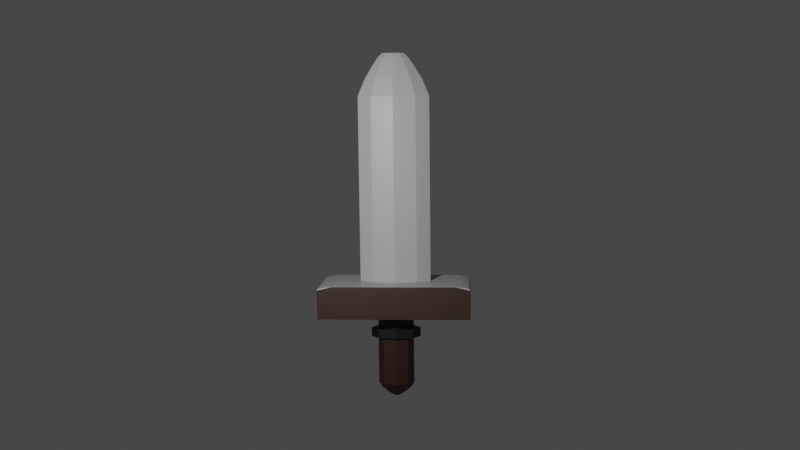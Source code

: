 # Source: Sword.blend  (saved by Blender 2.91.10; exported with 4.5.12 LTS)
import bpy
from mathutils import Matrix  # noqa: F401  (used for matrix-valued properties, if any)

bpy.ops.wm.read_factory_settings(use_empty=True)
scene = bpy.context.scene
scene.name = 'Scene'

# ---- collections
col_collection = bpy.data.collections.new('Collection'); scene.collection.children.link(col_collection)

# ---- materials (node trees are filled in below, after node groups)
mat_material = bpy.data.materials.new('Material')
mat_material.alpha_threshold = 0.0
mat_material.use_transparent_shadow = False
mat_material.line_color = (0.0, 0.0, 0.0, 1.0)
mat_material_001 = bpy.data.materials.new('Material.001')
mat_material_001.use_transparent_shadow = False
mat_material_002 = bpy.data.materials.new('Material.002')
mat_material_002.use_transparent_shadow = False
mat_material_003 = bpy.data.materials.new('Material.003')
mat_material_003.use_transparent_shadow = False

# ---- material node trees
mat_material.use_nodes = True; mat_material.node_tree.nodes.clear()
_N = mat_material.node_tree.nodes; _L = mat_material.node_tree.links
n0 = _N.new('ShaderNodeOutputMaterial'); n0.name = 'Material Output'; n0.location = (300, 300)
n1 = _N.new('ShaderNodeBsdfPrincipled'); n1.name = 'Principled BSDF'; n1.location = (10, 300)
n1.distribution = 'GGX'
n1.subsurface_method = 'BURLEY'
n1.inputs[0].default_value = (0.2883, 0.2883, 0.2883, 1.0)
n1.inputs[2].default_value = 0.4
n1.inputs[3].default_value = 1.45
n1.inputs[27].default_value = (0.0, 0.0, 0.0, 1.0)
n1.inputs[28].default_value = 1.0
_L.new(n1.outputs[0], n0.inputs[0])
n0.is_active_output = True
mat_material_001.use_nodes = True; mat_material_001.node_tree.nodes.clear()
_N = mat_material_001.node_tree.nodes; _L = mat_material_001.node_tree.links
n0 = _N.new('ShaderNodeBsdfPrincipled'); n0.name = 'Principled BSDF'; n0.location = (10, 300)
n0.distribution = 'GGX'
n0.subsurface_method = 'BURLEY'
n0.inputs[0].default_value = (0.01739, 0.004816, 0.001655, 1.0)
n0.inputs[3].default_value = 1.45
n0.inputs[27].default_value = (0.0, 0.0, 0.0, 1.0)
n0.inputs[28].default_value = 1.0
n1 = _N.new('ShaderNodeOutputMaterial'); n1.name = 'Material Output'; n1.location = (300, 300)
_L.new(n0.outputs[0], n1.inputs[0])
n1.is_active_output = True
mat_material_002.use_nodes = True; mat_material_002.node_tree.nodes.clear()
_N = mat_material_002.node_tree.nodes; _L = mat_material_002.node_tree.links
n0 = _N.new('ShaderNodeBsdfPrincipled'); n0.name = 'Principled BSDF'; n0.location = (10, 300)
n0.distribution = 'GGX'
n0.subsurface_method = 'BURLEY'
n0.inputs[0].default_value = (0.0, 0.0, 0.0, 1.0)
n0.inputs[3].default_value = 1.45
n0.inputs[27].default_value = (0.0, 0.0, 0.0, 1.0)
n0.inputs[28].default_value = 1.0
n1 = _N.new('ShaderNodeOutputMaterial'); n1.name = 'Material Output'; n1.location = (300, 300)
_L.new(n0.outputs[0], n1.inputs[0])
n1.is_active_output = True
mat_material_003.use_nodes = True; mat_material_003.node_tree.nodes.clear()
_N = mat_material_003.node_tree.nodes; _L = mat_material_003.node_tree.links
n0 = _N.new('ShaderNodeBsdfPrincipled'); n0.name = 'Principled BSDF'; n0.location = (10, 300)
n0.distribution = 'GGX'
n0.subsurface_method = 'BURLEY'
n0.inputs[3].default_value = 1.45
n0.inputs[27].default_value = (0.0, 0.0, 0.0, 1.0)
n0.inputs[28].default_value = 1.0
n1 = _N.new('ShaderNodeOutputMaterial'); n1.name = 'Material Output'; n1.location = (300, 300)
_L.new(n0.outputs[0], n1.inputs[0])
n1.is_active_output = True

# ---- world
world_world = bpy.data.worlds.new('World'); scene.world = world_world
world_world.use_nodes = True; world_world.node_tree.nodes.clear()
_N = world_world.node_tree.nodes; _L = world_world.node_tree.links
n0 = _N.new('ShaderNodeOutputWorld'); n0.name = 'World Output'; n0.location = (300, 300)
n1 = _N.new('ShaderNodeBackground'); n1.name = 'Background'; n1.location = (10, 300)
n1.inputs[0].default_value = (0.05088, 0.05088, 0.05088, 1.0)
_L.new(n1.outputs[0], n0.inputs[0])
n0.is_active_output = True
world_world.color = (0.05088, 0.05088, 0.05088)
world_world.use_sun_shadow = False
world_world.sun_shadow_jitter_overblur = 0.0

# ---- cameras
cam_camera = bpy.data.cameras.new('Camera')
cam_camera.clip_end = 100.0
cam_camera.ortho_scale = 7.314

# ---- lights
light_light = bpy.data.lights.new('Light', 'POINT')
light_light.transmission_factor = 0.0
light_light.energy = 1000.0
light_light.shadow_soft_size = 0.1
light_light.shadow_maximum_resolution = 0.006
light_light.use_absolute_resolution = True

# ---- meshes
me_cube = bpy.data.meshes.new('Cube')
me_cube.from_pydata([(0.2025, 0.2907, 1.0), (1.0, 1.0, -1.0), (0.2025, -0.2907, 1.0), (1.0, -1.0, -1.0), (-0.2025, 0.2907, 1.0), (-1.0, 1.0, -1.0), (-0.2025, -0.2907, 1.0), (-1.0, -1.0, -1.0), (-1.0, 0.3333, -1.0), (-1.0, -0.3333, -1.0), (0.3333, 1.0, -1.0), (-0.3333, 1.0, -1.0), (-0.3333, -1.0, -1.0), (0.3333, -1.0, -1.0), (1.0, -0.3333, -1.0), (1.0, 0.3333, -1.0), (-0.2292, 0.1636, -1.0), (-0.2292, -0.1636, -1.0), (0.2292, 0.1636, -1.0), (0.2292, -0.1636, -1.0), (-0.3333, 0.0, -1.0), (0.3333, 0.0, -1.0), (0.0, 0.238, -1.0), (0.0, -0.238, -1.0), (-0.2683, 0.0, -5.782), (-0.3333, 0.0, -5.487), (-0.2292, -0.1636, -5.487), (0.3333, 0.0, -5.487), (0.2292, -0.1636, -5.487), (0.0, 0.238, -5.487), (-0.2292, 0.1636, -5.487), (0.0, -0.238, -5.487), (0.2292, 0.1636, -5.487), (-0.1626, 0.0, -6.073), (-0.1845, -0.1317, -5.782), (0.2683, 0.0, -5.782), (0.1845, -0.1317, -5.782), (7.004e-10, 0.1915, -5.782), (-0.1845, 0.1317, -5.782), (7.004e-10, -0.1915, -5.782), (0.1845, 0.1317, -5.782), (-0.05926, 0.0, -6.281), (-0.1118, -0.07984, -6.073), (0.1626, 0.0, -6.073), (0.1118, -0.07984, -6.073), (-2.512e-10, 0.1161, -6.073), (-0.1118, 0.07984, -6.073), (-2.512e-10, -0.1161, -6.073), (0.1118, 0.07984, -6.073), (-0.04074, -0.02909, -6.281), (0.05926, 0.0, -6.281), (0.04074, -0.02909, -6.281), (-6.795e-10, 0.04231, -6.281), (-0.04074, 0.02909, -6.281), (-6.795e-10, -0.04231, -6.281), (0.04074, 0.02909, -6.281), (-6.795e-10, 0.0, -6.281), (0.0, -0.4681, 1.0), (0.326, 0.0, 1.0), (-0.326, 0.0, 1.0), (0.0, 0.4681, 1.0), (0.0, -0.3754, 13.48), (0.0, -0.4681, 12.45), (-0.2025, -0.2907, 12.45), (0.326, 0.0, 12.45), (0.2025, -0.2907, 12.45), (-0.326, 0.0, 12.45), (-0.2025, 0.2907, 12.45), (0.0, 0.4681, 12.45), (0.2025, 0.2907, 12.45), (0.0, -0.2657, 14.32), (-0.1624, -0.2331, 13.48), (0.2615, -1.312e-09, 13.48), (0.1624, -0.2331, 13.48), (-0.2615, -1.312e-09, 13.48), (-0.1624, 0.2331, 13.48), (0.0, 0.3754, 13.48), (0.1624, 0.2331, 13.48), (0.0, -0.1949, 14.8), (-0.1149, -0.165, 14.32), (0.1851, -1.939e-09, 14.32), (0.1149, -0.165, 14.32), (-0.1851, -1.939e-09, 14.32), (-0.1149, 0.165, 14.32), (0.0, 0.2657, 14.32), (0.1149, 0.165, 14.32), (0.0, -0.14, 15.04), (-0.08431, -0.121, 14.8), (0.1358, -1.48e-09, 14.8), (0.08431, -0.121, 14.8), (-0.1358, -1.48e-09, 14.8), (-0.08431, 0.121, 14.8), (0.0, 0.1949, 14.8), (0.08431, 0.121, 14.8), (-0.06054, -0.08691, 15.04), (0.09749, -1.342e-09, 15.04), (0.06054, -0.08691, 15.04), (-0.09749, -1.342e-09, 15.04), (-0.06054, 0.08691, 15.04), (0.0, 0.14, 15.04), (0.06054, 0.08691, 15.04), (0.0, -1.342e-09, 15.04), (0.7868, -0.8104, 1.0), (1.0, -1.0, 0.8104), (1.0, -0.8104, 1.0), (0.8527, -0.869, 0.9907), (0.9121, -0.9218, 0.9638), (0.9593, -0.9638, 0.9218), (0.9896, -0.9907, 0.869), (-1.0, -1.0, 0.8104), (-0.7868, -0.8104, 1.0), (-1.0, -0.8104, 1.0), (-0.9896, -0.9907, 0.869), (-0.9593, -0.9638, 0.9218), (-0.9121, -0.9218, 0.9638), (-0.8527, -0.869, 0.9907), (1.0, 1.0, 0.8104), (0.7868, 0.8104, 1.0), (1.0, 0.8104, 1.0), (0.9896, 0.9907, 0.869), (0.9593, 0.9638, 0.9218), (0.9121, 0.9218, 0.9638), (0.8527, 0.869, 0.9907), (-0.7868, 0.8104, 1.0), (-1.0, 1.0, 0.8104), (-1.0, 0.8104, 1.0), (-0.8527, 0.869, 0.9907), (-0.9121, 0.9218, 0.9638), (-0.9593, 0.9638, 0.9218), (-0.9896, 0.9907, 0.869), (0.3333, 0.0, -1.933), (0.2292, -0.1636, -1.933), (0.0, -0.238, -1.933), (-0.2292, -0.1636, -1.933), (0.2292, 0.1636, -1.933), (0.0, 0.238, -1.933), (-0.2292, 0.1636, -1.933), (-0.3333, 0.0, -1.933), (0.2292, -0.1636, -2.5), (-0.2292, -0.1636, -2.5), (0.2292, 0.1636, -2.5), (-0.2292, 0.1636, -2.5), (0.3333, 0.0, -2.5), (0.0, -0.238, -2.5), (0.0, 0.238, -2.5), (-0.3333, 0.0, -2.5), (0.4246, 0.0, -2.5), (0.4246, 0.0, -1.933), (0.0, -0.3293, -2.5), (0.0, -0.3293, -1.933), (0.0, 0.3293, -2.5), (0.0, 0.3293, -1.933), (-0.4246, 0.0, -2.5), (-0.4246, 0.0, -1.933), (-0.2851, -0.2358, -1.933), (0.2851, 0.2358, -1.933), (0.2851, -0.2358, -1.933), (-0.2851, 0.2358, -1.933), (0.2851, -0.2358, -2.5), (-0.2851, -0.2358, -2.5), (0.2851, 0.2358, -2.5), (-0.2851, 0.2358, -2.5)], [], [(58, 0, 69, 64), (0, 58, 2, 102, 104, 118, 117), (6, 59, 4, 123, 125, 111, 110), (19, 14, 3, 13), (3, 103, 109, 7, 12, 13), (4, 60, 0, 117, 123), (9, 17, 12, 7), (17, 23, 19, 13, 12), (5, 11, 16, 8), (8, 16, 20, 17, 9), (11, 10, 18, 22, 16), (145, 141, 30, 25), (10, 1, 15, 18), (18, 15, 14, 19, 21), (144, 140, 32, 29), (142, 138, 28, 27), (143, 139, 26, 31), (31, 26, 34, 39), (32, 27, 35, 40), (28, 31, 39, 36), (26, 25, 24, 34), (141, 144, 29, 30), (138, 143, 31, 28), (140, 142, 27, 32), (139, 145, 25, 26), (34, 24, 33, 42), (38, 37, 45, 46), (24, 38, 46, 33), (37, 40, 48, 45), (27, 28, 36, 35), (29, 32, 40, 37), (25, 30, 38, 24), (30, 29, 37, 38), (46, 45, 52, 53), (33, 46, 53, 41), (45, 48, 55, 52), (43, 44, 51, 50), (36, 39, 47, 44), (40, 35, 43, 48), (39, 34, 42, 47), (35, 36, 44, 43), (56, 50, 51, 54), (41, 56, 54, 49), (53, 52, 56, 41), (52, 55, 50, 56), (42, 33, 41, 49), (44, 47, 54, 51), (48, 43, 50, 55), (47, 42, 49, 54), (7, 109, 111, 125, 124, 5, 8, 9), (2, 57, 6, 110, 102), (5, 124, 116, 1, 10, 11), (6, 57, 62, 63), (60, 4, 67, 68), (4, 59, 66, 67), (63, 62, 61, 71), (67, 66, 74, 75), (62, 65, 73, 61), (66, 63, 71, 74), (0, 60, 68, 69), (2, 58, 64, 65), (59, 6, 63, 66), (57, 2, 65, 62), (61, 73, 81, 70), (74, 71, 79, 82), (73, 72, 80, 81), (77, 76, 84, 85), (68, 67, 75, 76), (64, 69, 77, 72), (69, 68, 76, 77), (65, 64, 72, 73), (81, 80, 88, 89), (85, 84, 92, 93), (80, 85, 93, 88), (84, 83, 91, 92), (75, 74, 82, 83), (71, 61, 70, 79), (76, 75, 83, 84), (72, 77, 85, 80), (92, 91, 98, 99), (87, 78, 86, 94), (91, 90, 97, 98), (78, 89, 96, 86), (82, 79, 87, 90), (70, 81, 89, 78), (83, 82, 90, 91), (79, 70, 78, 87), (101, 97, 94, 86), (95, 101, 86, 96), (100, 99, 101, 95), (99, 98, 97, 101), (88, 93, 100, 95), (93, 92, 99, 100), (89, 88, 95, 96), (90, 87, 94, 97), (102, 105, 104), (105, 106, 104), (106, 107, 104), (107, 108, 104), (108, 103, 104), (109, 112, 111), (112, 113, 111), (113, 114, 111), (114, 115, 111), (115, 110, 111), (116, 119, 118), (119, 120, 118), (120, 121, 118), (121, 122, 118), (122, 117, 118), (123, 126, 125), (126, 127, 125), (127, 128, 125), (128, 129, 125), (129, 124, 125), (102, 110, 115, 105), (105, 115, 114, 106), (106, 114, 113, 107), (107, 113, 112, 108), (108, 112, 109, 103), (123, 117, 122, 126), (126, 122, 121, 127), (127, 121, 120, 128), (128, 120, 119, 129), (129, 119, 116, 124), (1, 116, 118, 104, 103, 3, 14, 15), (17, 20, 137, 133), (18, 21, 130, 134), (19, 23, 132, 131), (16, 22, 135, 136), (23, 17, 133, 132), (21, 19, 131, 130), (22, 18, 134, 135), (20, 16, 136, 137), (143, 138, 158, 148), (136, 135, 151, 157), (142, 140, 160, 146), (131, 132, 149, 156), (145, 139, 159, 152), (134, 130, 147, 155), (141, 145, 152, 161), (133, 137, 153, 154), (154, 153, 152, 159), (155, 147, 146, 160), (156, 149, 148, 158), (157, 151, 150, 161), (149, 154, 159, 148), (147, 156, 158, 146), (151, 155, 160, 150), (153, 157, 161, 152), (132, 133, 154, 149), (144, 141, 161, 150), (130, 131, 156, 147), (139, 143, 148, 159), (135, 134, 155, 151), (138, 142, 146, 158), (137, 136, 157, 153), (140, 144, 150, 160)])
me_cube.polygons.foreach_set('material_index', [0, 0, 0, 0, 1, 0, 0, 0, 0, 0, 0, 1, 0, 0, 1, 1, 1, 1, 1, 1, 1, 1, 1, 1, 1, 1, 1, 1, 1, 1, 1, 1, 1, 1, 1, 1, 1, 1, 1, 1, 1, 1, 1, 1, 1, 1, 1, 1, 1, 1, 0, 1, 0, 0, 0, 0, 0, 0, 0, 0, 0, 0, 0, 0, 0, 0, 0, 0, 0, 0, 0, 0, 0, 0, 0, 0, 0, 0, 0, 0, 0, 0, 0, 0, 0, 0, 0, 0, 0, 0, 0, 0, 0, 0, 0, 0, 0, 0, 0, 0, 0, 0, 0, 0, 0, 0, 0, 0, 0, 0, 0, 0, 0, 0, 0, 0, 0, 0, 0, 0, 0, 0, 0, 0, 0, 1, 1, 1, 1, 1, 1, 1, 1, 1, 1, 1, 1, 1, 1, 1, 1, 1, 2, 2, 2, 2, 2, 2, 2, 2, 1, 1, 1, 1, 1, 1, 1, 1])
_uv = me_cube.uv_layers.new(name='UVMap')
_uv.uv.foreach_set('vector', [0.6915, 0.625, 0.6915, 0.5665, 0.6915, 0.5665, 0.6915, 0.625, 0.6915, 0.5665, 0.6915, 0.625, 0.6915, 0.6835, 0.6428, 0.7322, 0.625, 0.7263, 0.625, 0.5237, 0.6428, 0.5178, 0.8085, 0.6835, 0.8085, 0.625, 0.8085, 0.5665, 0.8572, 0.5178, 0.875, 0.5237, 0.875, 0.7263, 0.8572, 0.7322, 0.2917, 0.6667, 0.375, 0.6667, 0.375, 0.75, 0.2917, 0.75, 0.375, 0.75, 0.6013, 0.75, 0.6013, 1.0, 0.375, 1.0, 0.375, 0.9167, 0.375, 0.8333, 0.8085, 0.5665, 0.75, 0.5665, 0.6915, 0.5665, 0.6428, 0.5178, 0.8572, 0.5178, 0.125, 0.6667, 0.2083, 0.6667, 0.2083, 0.75, 0.125, 0.75, 0.2083, 0.6667, 0.25, 0.6667, 0.2917, 0.6667, 0.2917, 0.75, 0.2083, 0.75, 0.125, 0.5, 0.2083, 0.5, 0.2083, 0.5833, 0.125, 0.5833, 0.125, 0.5833, 0.2083, 0.5833, 0.2083, 0.625, 0.2083, 0.6667, 0.125, 0.6667, 0.2083, 0.5, 0.2917, 0.5, 0.2917, 0.5833, 0.25, 0.5833, 0.2083, 0.5833, 0.2083, 0.625, 0.2083, 0.5833, 0.2083, 0.5833, 0.2083, 0.625, 0.2917, 0.5, 0.375, 0.5, 0.375, 0.5833, 0.2917, 0.5833, 0.2917, 0.5833, 0.375, 0.5833, 0.375, 0.6667, 0.2917, 0.6667, 0.2917, 0.625, 0.25, 0.5833, 0.2917, 0.5833, 0.2917, 0.5833, 0.25, 0.5833, 0.2917, 0.625, 0.2917, 0.6667, 0.2917, 0.6667, 0.2917, 0.625, 0.25, 0.6667, 0.2083, 0.6667, 0.2083, 0.6667, 0.25, 0.6667, 0.25, 0.6667, 0.2083, 0.6667, 0.2083, 0.6667, 0.25, 0.6667, 0.2917, 0.5833, 0.2917, 0.625, 0.2917, 0.625, 0.2917, 0.5833, 0.2917, 0.6667, 0.25, 0.6667, 0.25, 0.6667, 0.2917, 0.6667, 0.2083, 0.6667, 0.2083, 0.625, 0.2083, 0.625, 0.2083, 0.6667, 0.2083, 0.5833, 0.25, 0.5833, 0.25, 0.5833, 0.2083, 0.5833, 0.2917, 0.6667, 0.25, 0.6667, 0.25, 0.6667, 0.2917, 0.6667, 0.2917, 0.5833, 0.2917, 0.625, 0.2917, 0.625, 0.2917, 0.5833, 0.2083, 0.6667, 0.2083, 0.625, 0.2083, 0.625, 0.2083, 0.6667, 0.2083, 0.6667, 0.2083, 0.625, 0.2083, 0.625, 0.2083, 0.6667, 0.2083, 0.5833, 0.25, 0.5833, 0.25, 0.5833, 0.2083, 0.5833, 0.2083, 0.625, 0.2083, 0.5833, 0.2083, 0.5833, 0.2083, 0.625, 0.25, 0.5833, 0.2917, 0.5833, 0.2917, 0.5833, 0.25, 0.5833, 0.2917, 0.625, 0.2917, 0.6667, 0.2917, 0.6667, 0.2917, 0.625, 0.25, 0.5833, 0.2917, 0.5833, 0.2917, 0.5833, 0.25, 0.5833, 0.2083, 0.625, 0.2083, 0.5833, 0.2083, 0.5833, 0.2083, 0.625, 0.2083, 0.5833, 0.25, 0.5833, 0.25, 0.5833, 0.2083, 0.5833, 0.2083, 0.5833, 0.25, 0.5833, 0.25, 0.5833, 0.2083, 0.5833, 0.2083, 0.625, 0.2083, 0.5833, 0.2083, 0.5833, 0.2083, 0.625, 0.25, 0.5833, 0.2917, 0.5833, 0.2917, 0.5833, 0.25, 0.5833, 0.2917, 0.625, 0.2917, 0.6667, 0.2917, 0.6667, 0.2917, 0.625, 0.2917, 0.6667, 0.25, 0.6667, 0.25, 0.6667, 0.2917, 0.6667, 0.2917, 0.5833, 0.2917, 0.625, 0.2917, 0.625, 0.2917, 0.5833, 0.25, 0.6667, 0.2083, 0.6667, 0.2083, 0.6667, 0.25, 0.6667, 0.2917, 0.625, 0.2917, 0.6667, 0.2917, 0.6667, 0.2917, 0.625, 0.25, 0.625, 0.2917, 0.625, 0.2917, 0.6667, 0.25, 0.6667, 0.2083, 0.625, 0.25, 0.625, 0.25, 0.6667, 0.2083, 0.6667, 0.2083, 0.5833, 0.25, 0.5833, 0.25, 0.625, 0.2083, 0.625, 0.25, 0.5833, 0.2917, 0.5833, 0.2917, 0.625, 0.25, 0.625, 0.2083, 0.6667, 0.2083, 0.625, 0.2083, 0.625, 0.2083, 0.6667, 0.2917, 0.6667, 0.25, 0.6667, 0.25, 0.6667, 0.2917, 0.6667, 0.2917, 0.5833, 0.2917, 0.625, 0.2917, 0.625, 0.2917, 0.5833, 0.25, 0.6667, 0.2083, 0.6667, 0.2083, 0.6667, 0.25, 0.6667, 0.375, 0.0, 0.6013, 0.0, 0.625, 0.0237, 0.625, 0.2263, 0.6013, 0.25, 0.375, 0.25, 0.375, 0.1667, 0.375, 0.08333, 0.6915, 0.6835, 0.75, 0.6835, 0.8085, 0.6835, 0.8572, 0.7322, 0.6428, 0.7322, 0.375, 0.25, 0.6013, 0.25, 0.6013, 0.5, 0.375, 0.5, 0.375, 0.4167, 0.375, 0.3333, 0.8085, 0.6835, 0.75, 0.6835, 0.75, 0.6835, 0.8085, 0.6835, 0.75, 0.5665, 0.8085, 0.5665, 0.8085, 0.5665, 0.75, 0.5665, 0.8085, 0.5665, 0.8085, 0.625, 0.8085, 0.625, 0.8085, 0.5665, 0.8085, 0.6835, 0.75, 0.6835, 0.75, 0.6835, 0.8085, 0.6835, 0.8085, 0.5665, 0.8085, 0.625, 0.8085, 0.625, 0.8085, 0.5665, 0.75, 0.6835, 0.6915, 0.6835, 0.6915, 0.6835, 0.75, 0.6835, 0.8085, 0.625, 0.8085, 0.6835, 0.8085, 0.6835, 0.8085, 0.625, 0.6915, 0.5665, 0.75, 0.5665, 0.75, 0.5665, 0.6915, 0.5665, 0.6915, 0.6835, 0.6915, 0.625, 0.6915, 0.625, 0.6915, 0.6835, 0.8085, 0.625, 0.8085, 0.6835, 0.8085, 0.6835, 0.8085, 0.625, 0.75, 0.6835, 0.6915, 0.6835, 0.6915, 0.6835, 0.75, 0.6835, 0.75, 0.6835, 0.6915, 0.6835, 0.6915, 0.6835, 0.75, 0.6835, 0.8085, 0.625, 0.8085, 0.6835, 0.8085, 0.6835, 0.8085, 0.625, 0.6915, 0.6835, 0.6915, 0.625, 0.6915, 0.625, 0.6915, 0.6835, 0.6915, 0.5665, 0.75, 0.5665, 0.75, 0.5665, 0.6915, 0.5665, 0.75, 0.5665, 0.8085, 0.5665, 0.8085, 0.5665, 0.75, 0.5665, 0.6915, 0.625, 0.6915, 0.5665, 0.6915, 0.5665, 0.6915, 0.625, 0.6915, 0.5665, 0.75, 0.5665, 0.75, 0.5665, 0.6915, 0.5665, 0.6915, 0.6835, 0.6915, 0.625, 0.6915, 0.625, 0.6915, 0.6835, 0.6915, 0.6835, 0.6915, 0.625, 0.6915, 0.625, 0.6915, 0.6835, 0.6915, 0.5665, 0.75, 0.5665, 0.75, 0.5665, 0.6915, 0.5665, 0.6915, 0.625, 0.6915, 0.5665, 0.6915, 0.5665, 0.6915, 0.625, 0.75, 0.5665, 0.8085, 0.5665, 0.8085, 0.5665, 0.75, 0.5665, 0.8085, 0.5665, 0.8085, 0.625, 0.8085, 0.625, 0.8085, 0.5665, 0.8085, 0.6835, 0.75, 0.6835, 0.75, 0.6835, 0.8085, 0.6835, 0.75, 0.5665, 0.8085, 0.5665, 0.8085, 0.5665, 0.75, 0.5665, 0.6915, 0.625, 0.6915, 0.5665, 0.6915, 0.5665, 0.6915, 0.625, 0.75, 0.5665, 0.8085, 0.5665, 0.8085, 0.5665, 0.75, 0.5665, 0.8085, 0.6835, 0.75, 0.6835, 0.75, 0.6835, 0.8085, 0.6835, 0.8085, 0.5665, 0.8085, 0.625, 0.8085, 0.625, 0.8085, 0.5665, 0.75, 0.6835, 0.6915, 0.6835, 0.6915, 0.6835, 0.75, 0.6835, 0.8085, 0.625, 0.8085, 0.6835, 0.8085, 0.6835, 0.8085, 0.625, 0.75, 0.6835, 0.6915, 0.6835, 0.6915, 0.6835, 0.75, 0.6835, 0.8085, 0.5665, 0.8085, 0.625, 0.8085, 0.625, 0.8085, 0.5665, 0.8085, 0.6835, 0.75, 0.6835, 0.75, 0.6835, 0.8085, 0.6835, 0.75, 0.625, 0.8085, 0.625, 0.8085, 0.6835, 0.75, 0.6835, 0.6915, 0.625, 0.75, 0.625, 0.75, 0.6835, 0.6915, 0.6835, 0.6915, 0.5665, 0.75, 0.5665, 0.75, 0.625, 0.6915, 0.625, 0.75, 0.5665, 0.8085, 0.5665, 0.8085, 0.625, 0.75, 0.625, 0.6915, 0.625, 0.6915, 0.5665, 0.6915, 0.5665, 0.6915, 0.625, 0.6915, 0.5665, 0.75, 0.5665, 0.75, 0.5665, 0.6915, 0.5665, 0.6915, 0.6835, 0.6915, 0.625, 0.6915, 0.625, 0.6915, 0.6835, 0.8085, 0.625, 0.8085, 0.6835, 0.8085, 0.6835, 0.8085, 0.625, 0.625, 0.7767, 0.6238, 0.7684, 0.625, 0.75, 0.6238, 0.7684, 0.625, 0.761, 0.625, 0.75, 0.625, 0.761, 0.6152, 0.75, 0.625, 0.75, 0.6152, 0.75, 0.6086, 0.75, 0.625, 0.75, 0.6086, 0.75, 0.6013, 0.75, 0.625, 0.75, 0.6013, 1.0, 0.6086, 0.9987, 0.625, 1.0, 0.6086, 0.9987, 0.6152, 1.0, 0.625, 1.0, 0.6152, 1.0, 0.625, 0.989, 0.625, 1.0, 0.625, 0.989, 0.625, 0.9816, 0.625, 1.0, 0.625, 0.9816, 0.625, 0.9733, 0.625, 1.0, 0.6013, 0.5, 0.6086, 0.4987, 0.625, 0.5, 0.6086, 0.4987, 0.6152, 0.5, 0.625, 0.5, 0.6152, 0.5, 0.625, 0.489, 0.625, 0.5, 0.625, 0.489, 0.625, 0.4816, 0.625, 0.5, 0.625, 0.4816, 0.625, 0.4733, 0.625, 0.5, 0.625, 0.2767, 0.6238, 0.2684, 0.625, 0.25, 0.6238, 0.2684, 0.625, 0.261, 0.625, 0.25, 0.625, 0.261, 0.6152, 0.25, 0.625, 0.25, 0.6152, 0.25, 0.6086, 0.25, 0.625, 0.25, 0.6086, 0.25, 0.6013, 0.25, 0.625, 0.25, 0.6428, 0.7322, 0.8572, 0.7322, 0.8627, 0.7377, 0.6373, 0.7377, 0.6373, 0.7377, 0.8627, 0.7377, 0.8677, 0.7427, 0.6323, 0.7427, 0.625, 0.761, 0.625, 0.989, 0.6152, 0.9949, 0.6152, 0.7551, 0.6152, 0.7551, 0.6152, 0.9949, 0.6086, 0.9987, 0.6086, 0.7513, 0.6086, 0.7513, 0.6086, 0.9987, 0.6013, 1.0, 0.6013, 0.75, 0.8572, 0.5178, 0.6428, 0.5178, 0.6373, 0.5123, 0.8627, 0.5123, 0.8627, 0.5123, 0.6373, 0.5123, 0.6323, 0.5073, 0.8677, 0.5073, 0.625, 0.261, 0.625, 0.489, 0.6152, 0.4949, 0.6152, 0.2551, 0.6152, 0.2551, 0.6152, 0.4949, 0.6086, 0.4987, 0.6086, 0.2513, 0.6086, 0.2513, 0.6086, 0.4987, 0.6013, 0.5, 0.6013, 0.25, 0.375, 0.5, 0.6013, 0.5, 0.625, 0.5237, 0.625, 0.7263, 0.6013, 0.75, 0.375, 0.75, 0.375, 0.6667, 0.375, 0.5833, 0.2083, 0.6667, 0.2083, 0.625, 0.2083, 0.625, 0.2083, 0.6667, 0.2917, 0.5833, 0.2917, 0.625, 0.2917, 0.625, 0.2917, 0.5833, 0.2917, 0.6667, 0.25, 0.6667, 0.25, 0.6667, 0.2917, 0.6667, 0.2083, 0.5833, 0.25, 0.5833, 0.25, 0.5833, 0.2083, 0.5833, 0.25, 0.6667, 0.2083, 0.6667, 0.2083, 0.6667, 0.25, 0.6667, 0.2917, 0.625, 0.2917, 0.6667, 0.2917, 0.6667, 0.2917, 0.625, 0.25, 0.5833, 0.2917, 0.5833, 0.2917, 0.5833, 0.25, 0.5833, 0.2083, 0.625, 0.2083, 0.5833, 0.2083, 0.5833, 0.2083, 0.625, 0.25, 0.6667, 0.2917, 0.6667, 0.2917, 0.6667, 0.25, 0.6667, 0.2083, 0.5833, 0.25, 0.5833, 0.25, 0.5833, 0.2083, 0.5833, 0.2917, 0.625, 0.2917, 0.5833, 0.2917, 0.5833, 0.2917, 0.625, 0.2917, 0.6667, 0.25, 0.6667, 0.25, 0.6667, 0.2917, 0.6667, 0.2083, 0.625, 0.2083, 0.6667, 0.2083, 0.6667, 0.2083, 0.625, 0.2917, 0.5833, 0.2917, 0.625, 0.2917, 0.625, 0.2917, 0.5833, 0.2083, 0.5833, 0.2083, 0.625, 0.2083, 0.625, 0.2083, 0.5833, 0.2083, 0.6667, 0.2083, 0.625, 0.2083, 0.625, 0.2083, 0.6667, 0.2083, 0.6667, 0.2083, 0.625, 0.2083, 0.625, 0.2083, 0.6667, 0.2917, 0.5833, 0.2917, 0.625, 0.2917, 0.625, 0.2917, 0.5833, 0.2917, 0.6667, 0.25, 0.6667, 0.25, 0.6667, 0.2917, 0.6667, 0.2083, 0.5833, 0.25, 0.5833, 0.25, 0.5833, 0.2083, 0.5833, 0.25, 0.6667, 0.2083, 0.6667, 0.2083, 0.6667, 0.25, 0.6667, 0.2917, 0.625, 0.2917, 0.6667, 0.2917, 0.6667, 0.2917, 0.625, 0.25, 0.5833, 0.2917, 0.5833, 0.2917, 0.5833, 0.25, 0.5833, 0.2083, 0.625, 0.2083, 0.5833, 0.2083, 0.5833, 0.2083, 0.625, 0.25, 0.6667, 0.2083, 0.6667, 0.2083, 0.6667, 0.25, 0.6667, 0.25, 0.5833, 0.2083, 0.5833, 0.2083, 0.5833, 0.25, 0.5833, 0.2917, 0.625, 0.2917, 0.6667, 0.2917, 0.6667, 0.2917, 0.625, 0.2083, 0.6667, 0.25, 0.6667, 0.25, 0.6667, 0.2083, 0.6667, 0.25, 0.5833, 0.2917, 0.5833, 0.2917, 0.5833, 0.25, 0.5833, 0.2917, 0.6667, 0.2917, 0.625, 0.2917, 0.625, 0.2917, 0.6667, 0.2083, 0.625, 0.2083, 0.5833, 0.2083, 0.5833, 0.2083, 0.625, 0.2917, 0.5833, 0.25, 0.5833, 0.25, 0.5833, 0.2917, 0.5833])
me_cube.materials.append(mat_material)
me_cube.materials.append(mat_material_001)
me_cube.materials.append(mat_material_002)
me_cube.materials.append(mat_material_003)
me_cube.use_remesh_preserve_volume = False
me_cube.use_remesh_preserve_attributes = False
me_cube.use_mirror_vertex_groups = False
me_cube.update()

# ---- objects
ob_cube = bpy.data.objects.new('Cube', me_cube)
ob_light = bpy.data.objects.new('Light', light_light)
ob_camera = bpy.data.objects.new('Camera', cam_camera)

# ---- transforms, parenting, visibility, modifiers, constraints
ob_cube.location = (0.0, 0.0, 0.0)
ob_cube.scale = (0.4614, 1.0, 0.2145)
ob_cube.lock_rotations_4d = False
ob_cube.empty_display_type = 'ARROWS'
ob_cube.lineart.crease_threshold = 0.0
ob_light.location = (-4.667, 1.005, 2.332)
ob_light.rotation_euler = (0.6503, 0.05522, 1.866)
ob_light.lock_rotations_4d = False
ob_light.empty_display_type = 'ARROWS'
ob_light.color = (0.0, 0.0, 0.0, 0.0)
ob_light.lineart.crease_threshold = 0.0
ob_camera.location = (-14.58, -1.051, 2.935)
ob_camera.rotation_euler = (1.437, 0.01152, -1.505)
ob_camera.lock_rotations_4d = False
ob_camera.empty_display_type = 'ARROWS'
ob_camera.color = (0.0, 0.0, 0.0, 0.0)
ob_camera.display_type = 'WIRE'
ob_camera.lineart.crease_threshold = 0.0

# ---- collection membership
col_collection.objects.link(ob_cube)
col_collection.objects.link(ob_light)
col_collection.objects.link(ob_camera)

# ---- scene / render settings (as saved in the file)
scene.camera = ob_camera
scene.frame_start = 1; scene.frame_end = 250; scene.frame_set(1)
scene.render.engine = 'BLENDER_EEVEE_NEXT'
scene.cycles.use_denoising = False
scene.cycles.samples = 128
scene.cycles.sampling_pattern = 'TABULATED_SOBOL'
scene.cycles.use_adaptive_sampling = False
scene.cycles.use_light_tree = False
scene.view_settings.view_transform = 'Filmic'
bpy.context.view_layer.update()
